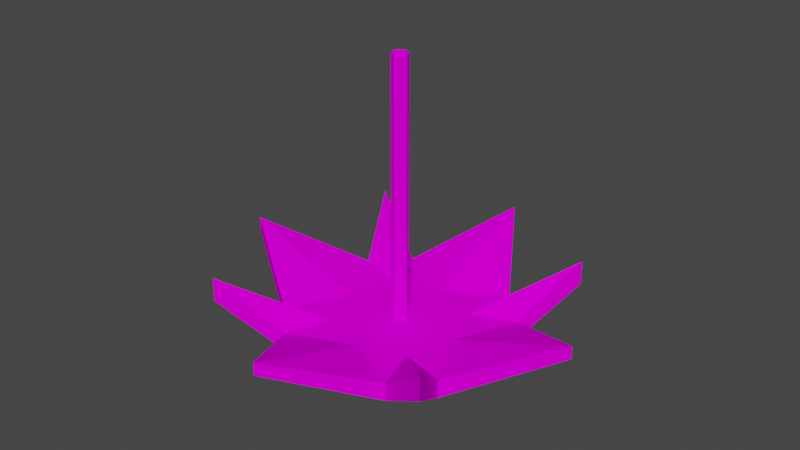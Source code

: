 # Source: Art_Deco_Fixture_3.blend  (saved by Blender 3.2.14; exported with 4.5.12 LTS)
import bpy
from mathutils import Matrix  # noqa: F401  (used for matrix-valued properties, if any)

bpy.ops.wm.read_factory_settings(use_empty=True)
scene = bpy.context.scene
scene.name = 'Scene'

# ---- collections
col_collection = bpy.data.collections.new('Collection'); scene.collection.children.link(col_collection)

# ---- images (referenced by path relative to the original .blend; pixels are not part of the script)
import os
ASSET_DIR = os.environ.get("B2B_ASSET_DIR", "")  # directory of the original .blend (textures are referenced by path, not embedded)
HERE = os.path.dirname(os.path.abspath(__file__))  # packed textures are extracted next to this script under _unpacked/

def load_image(name, relpath, width, height, colorspace="sRGB"):
    """Load a texture the original file referenced (path relative to the .blend, or extracted next to this script)."""
    p = next((c for c in (os.path.join(HERE, relpath), os.path.join(ASSET_DIR, relpath)) if relpath and os.path.exists(c)), "")
    if p:
        img = bpy.data.images.load(p, check_existing=True)
        img.name = name
    else:  # same state as the original file: an image datablock whose file is absent (Cycles renders it pink)
        img = bpy.data.images.new(name, width, height)
        img.source = "FILE"
        img.filepath = "//" + (relpath or name)
    img.colorspace_settings.name = colorspace
    return img
img_art_deco_lamp_3_fixture_texture_1_png = load_image('Art Deco Lamp 3 Fixture Texture 1.png', 'Art Deco Lamp 3 Fixture Texture 1.png', 1024, 1024, 'sRGB')

# ---- materials (node trees are filled in below, after node groups)
mat_fixture_3 = bpy.data.materials.new('Fixture 3')
mat_fixture_3.use_transparent_shadow = False

# ---- material node trees
mat_fixture_3.use_nodes = True; mat_fixture_3.node_tree.nodes.clear()
_N = mat_fixture_3.node_tree.nodes; _L = mat_fixture_3.node_tree.links
n0 = _N.new('ShaderNodeOutputMaterial'); n0.name = 'Material Output'; n0.location = (300, 300)
n1 = _N.new('ShaderNodeTexImage'); n1.name = 'Image Texture'; n1.location = (-356, 204)
n1.image = img_art_deco_lamp_3_fixture_texture_1_png
n2 = _N.new('ShaderNodeBsdfPrincipled'); n2.name = 'Principled BSDF'; n2.location = (81, 300)
n2.distribution = 'GGX'
n2.subsurface_method = 'RANDOM_WALK_SKIN'
n2.inputs[2].default_value = 1.0
n2.inputs[3].default_value = 1.45
n2.inputs[13].default_value = 0.0
n2.inputs[27].default_value = (0.0, 0.0, 0.0, 1.0)
n2.inputs[28].default_value = 1.0
_L.new(n2.outputs[0], n0.inputs[0])
_L.new(n1.outputs[0], n2.inputs[0])
n0.is_active_output = True

# ---- world
world_world = bpy.data.worlds.new('World'); scene.world = world_world
world_world.use_nodes = True; world_world.node_tree.nodes.clear()
_N = world_world.node_tree.nodes; _L = world_world.node_tree.links
n0 = _N.new('ShaderNodeOutputWorld'); n0.name = 'World Output'; n0.location = (300, 300)
n1 = _N.new('ShaderNodeBackground'); n1.name = 'Background'; n1.location = (10, 300)
n1.inputs[0].default_value = (0.05088, 0.05088, 0.05088, 1.0)
_L.new(n1.outputs[0], n0.inputs[0])
n0.is_active_output = True
world_world.color = (0.05088, 0.05088, 0.05088)
world_world.use_sun_shadow = False
world_world.sun_shadow_jitter_overblur = 0.0

# ---- meshes
me_cube_001 = bpy.data.meshes.new('Cube.001')
me_cube_001.from_pydata([(0.25, 0.25, 0.0704), (0.25, 0.25, 0.1204), (0.0, 0.3841, 0.0821), (0.0, 0.3841, 0.1087), (0.3841, 0.0, 0.0821), (0.3841, 0.0, 0.1087), (0.0, 0.0, 0.0146), (0.125, 0.1915, 0.01915), (0.125, 0.1915, -0.01915), (0.1276, 0.0, 0.0146), (0.1403, 0.0, -0.06017), (0.1915, 0.125, -0.01915), (0.1915, 0.125, 0.01915), (0.0, 0.1276, 0.0146), (0.0, 0.1403, -0.06017), (0.08506, 0.08506, -0.07014), (0.09575, 0.09575, 0.0146), (0.09918, 0.09918, -0.06017), (0.1402, 0.0, -0.07014), (0.0, 0.1402, -0.07014), (0.09912, 0.09912, -0.07014), (0.1203, 0.0, -0.07014), (0.0, 0.1203, -0.07014), (0.0, 0.09938, -0.07991), (0.09938, 0.0, -0.07991), (0.07026, 0.07026, -0.07991), (0.08506, 0.08506, -0.07991), (0.1203, 0.0, -0.07991), (0.0, 0.1203, -0.07991), (0.0, 0.07887, -0.08986), (0.07887, 0.0, -0.08986), (0.05576, 0.05576, -0.08986), (0.07026, 0.07026, -0.08986), (0.09938, 0.0, -0.08986), (0.0, 0.09938, -0.08986), (0.0, 0.05953, -0.1001), (0.05953, 0.0, -0.1001), (0.04209, 0.04209, -0.1001), (0.05576, 0.05576, -0.1), (0.07887, 0.0, -0.1), (0.0, 0.07887, -0.1), (0.0, 0.03974, -0.1102), (0.05953, 0.0, -0.1102), (0.0281, 0.0281, -0.1102), (0.04209, 0.04209, -0.1102), (0.03974, 0.0, -0.1102), (0.0, 0.05953, -0.1102), (0.0, 0.03974, -0.1193), (0.0, 0.0, -0.1193), (0.03974, 0.0, -0.1193), (0.0281, 0.0281, -0.1193), (-0.25, 0.25, 0.0704), (-0.25, 0.25, 0.1204), (-0.3841, 0.0, 0.0821), (-0.3841, 0.0, 0.1087), (-0.125, 0.1915, 0.01915), (-0.125, 0.1915, -0.01915), (-0.1276, 0.0, 0.0146), (-0.1403, 0.0, -0.06017), (-0.1915, 0.125, -0.01915), (-0.1915, 0.125, 0.01915), (-0.08506, 0.08506, -0.07014), (-0.09575, 0.09575, 0.0146), (-0.09918, 0.09918, -0.06017), (-0.1402, 0.0, -0.07014), (-0.09912, 0.09912, -0.07014), (-0.1203, 0.0, -0.07014), (-0.09938, 0.0, -0.07991), (-0.07026, 0.07026, -0.07991), (-0.08506, 0.08506, -0.07991), (-0.1203, 0.0, -0.07991), (-0.07887, 0.0, -0.08986), (-0.05576, 0.05576, -0.08986), (-0.07026, 0.07026, -0.08986), (-0.09938, 0.0, -0.08986), (-0.05953, 0.0, -0.1001), (-0.04209, 0.04209, -0.1001), (-0.05576, 0.05576, -0.1), (-0.07887, 0.0, -0.1), (-0.05953, 0.0, -0.1102), (-0.0281, 0.0281, -0.1102), (-0.04209, 0.04209, -0.1102), (-0.03974, 0.0, -0.1102), (-0.03974, 0.0, -0.1193), (-0.0281, 0.0281, -0.1193), (0.25, -0.25, 0.0704), (0.25, -0.25, 0.1204), (0.0, -0.3841, 0.0821), (0.0, -0.3841, 0.1087), (0.125, -0.1915, 0.01915), (0.125, -0.1915, -0.01915), (0.1915, -0.125, -0.01915), (0.1915, -0.125, 0.01915), (0.0, -0.1276, 0.0146), (0.0, -0.1403, -0.06017), (0.08506, -0.08506, -0.07014), (0.09575, -0.09575, 0.0146), (0.09918, -0.09918, -0.06017), (0.0, -0.1402, -0.07014), (0.09912, -0.09912, -0.07014), (0.0, -0.1203, -0.07014), (0.0, -0.09938, -0.07991), (0.07026, -0.07026, -0.07991), (0.08506, -0.08506, -0.07991), (0.0, -0.1203, -0.07991), (0.0, -0.07887, -0.08986), (0.05576, -0.05576, -0.08986), (0.07026, -0.07026, -0.08986), (0.0, -0.09938, -0.08986), (0.0, -0.05953, -0.1001), (0.04209, -0.04209, -0.1001), (0.05576, -0.05576, -0.1), (0.0, -0.07887, -0.1), (0.0, -0.03974, -0.1102), (0.0281, -0.0281, -0.1102), (0.04209, -0.04209, -0.1102), (0.0, -0.05953, -0.1102), (0.0, -0.03974, -0.1193), (0.0281, -0.0281, -0.1193), (-0.25, -0.25, 0.0704), (-0.25, -0.25, 0.1204), (-0.125, -0.1915, 0.01915), (-0.125, -0.1915, -0.01915), (-0.1915, -0.125, -0.01915), (-0.1915, -0.125, 0.01915), (-0.08506, -0.08506, -0.07014), (-0.09575, -0.09575, 0.0146), (-0.09918, -0.09918, -0.06017), (-0.09912, -0.09912, -0.07014), (-0.07026, -0.07026, -0.07991), (-0.08506, -0.08506, -0.07991), (-0.05576, -0.05576, -0.08986), (-0.07026, -0.07026, -0.08986), (-0.04209, -0.04209, -0.1001), (-0.05576, -0.05576, -0.1), (-0.0281, -0.0281, -0.1102), (-0.04209, -0.04209, -0.1102), (-0.0281, -0.0281, -0.1193), (-1.355e-10, 0.0166, 0.5516), (0.01174, 0.01174, 0.5516), (0.0166, 1.355e-10, 0.5516), (-1.355e-10, 0.0166, -0.08542), (0.0166, 1.355e-10, -0.08542), (0.01174, 0.01174, -0.08542), (-0.01174, 0.01174, 0.5516), (-0.0166, 1.355e-10, 0.5516), (-0.0166, 1.355e-10, -0.08542), (-0.01174, 0.01174, -0.08542), (-1.355e-10, -0.0166, 0.5516), (0.01174, -0.01174, 0.5516), (-1.355e-10, -0.0166, -0.08542), (0.01174, -0.01174, -0.08542), (-0.01174, -0.01174, 0.5516), (-0.01174, -0.01174, -0.08542)], [], [(8, 7, 1, 0), (16, 13, 6, 9), (17, 11, 4, 10), (11, 12, 5, 4), (22, 15, 26, 28), (12, 16, 9, 5), (2, 3, 7, 8), (15, 21, 27, 26), (1, 7, 16, 12), (2, 8, 17, 14), (0, 1, 12, 11), (8, 0, 11, 17), (7, 3, 13, 16), (18, 20, 17, 10), (20, 19, 14, 17), (21, 15, 20, 18), (15, 22, 19, 20), (23, 25, 32, 34), (25, 24, 33, 32), (24, 25, 26, 27), (25, 23, 28, 26), (29, 31, 38, 40), (31, 30, 39, 38), (30, 31, 32, 33), (31, 29, 34, 32), (35, 37, 44, 46), (36, 37, 38, 39), (37, 35, 40, 38), (37, 36, 42, 44), (45, 43, 44, 42), (43, 41, 46, 44), (47, 50, 49, 48), (43, 45, 49, 50), (41, 43, 50, 47), (56, 51, 52, 55), (62, 57, 6, 13), (63, 58, 53, 59), (59, 53, 54, 60), (22, 28, 69, 61), (60, 54, 57, 62), (2, 56, 55, 3), (61, 69, 70, 66), (52, 60, 62, 55), (2, 14, 63, 56), (51, 59, 60, 52), (56, 63, 59, 51), (55, 62, 13, 3), (64, 58, 63, 65), (65, 63, 14, 19), (66, 64, 65, 61), (61, 65, 19, 22), (23, 34, 73, 68), (68, 73, 74, 67), (67, 70, 69, 68), (68, 69, 28, 23), (29, 40, 77, 72), (72, 77, 78, 71), (71, 74, 73, 72), (72, 73, 34, 29), (35, 46, 81, 76), (75, 78, 77, 76), (76, 77, 40, 35), (76, 81, 79, 75), (82, 79, 81, 80), (80, 81, 46, 41), (47, 48, 83, 84), (80, 84, 83, 82), (41, 47, 84, 80), (90, 85, 86, 89), (96, 9, 6, 93), (97, 10, 4, 91), (91, 4, 5, 92), (100, 104, 103, 95), (92, 5, 9, 96), (87, 90, 89, 88), (95, 103, 27, 21), (86, 92, 96, 89), (87, 94, 97, 90), (85, 91, 92, 86), (90, 97, 91, 85), (89, 96, 93, 88), (18, 10, 97, 99), (99, 97, 94, 98), (21, 18, 99, 95), (95, 99, 98, 100), (101, 108, 107, 102), (102, 107, 33, 24), (24, 27, 103, 102), (102, 103, 104, 101), (105, 112, 111, 106), (106, 111, 39, 30), (30, 33, 107, 106), (106, 107, 108, 105), (109, 116, 115, 110), (36, 39, 111, 110), (110, 111, 112, 109), (110, 115, 42, 36), (45, 42, 115, 114), (114, 115, 116, 113), (117, 48, 49, 118), (114, 118, 49, 45), (113, 117, 118, 114), (122, 121, 120, 119), (126, 93, 6, 57), (127, 123, 53, 58), (123, 124, 54, 53), (100, 125, 130, 104), (124, 126, 57, 54), (87, 88, 121, 122), (125, 66, 70, 130), (120, 121, 126, 124), (87, 122, 127, 94), (119, 120, 124, 123), (122, 119, 123, 127), (121, 88, 93, 126), (64, 128, 127, 58), (128, 98, 94, 127), (66, 125, 128, 64), (125, 100, 98, 128), (101, 129, 132, 108), (129, 67, 74, 132), (67, 129, 130, 70), (129, 101, 104, 130), (105, 131, 134, 112), (131, 71, 78, 134), (71, 131, 132, 74), (131, 105, 108, 132), (109, 133, 136, 116), (75, 133, 134, 78), (133, 109, 112, 134), (133, 75, 79, 136), (82, 135, 136, 79), (135, 113, 116, 136), (117, 137, 83, 48), (135, 82, 83, 137), (113, 135, 137, 117), (139, 140, 142, 143), (138, 139, 143, 141), (144, 147, 146, 145), (138, 141, 147, 144), (149, 151, 142, 140), (148, 150, 151, 149), (152, 145, 146, 153), (148, 152, 153, 150)])
_uv = me_cube_001.uv_layers.new(name='UVMap')
_uv.uv.foreach_set('vector', [0.5428, 0.006914, 0.9989, 0.006914, 0.9989, 0.9959, 0.5428, 0.9959, 0.4843, 0.9871, 0.01539, 0.9871, 0.01539, 0.01101, 0.4843, 0.01101, 0.4843, 0.9871, 0.01539, 0.9871, 0.01539, 0.01101, 0.4843, 0.01101, 0.9989, 0.9959, 0.5428, 0.9959, 0.5428, 0.006914, 0.9989, 0.006914, 0.5428, 0.9959, 0.5428, 0.5, 0.9989, 0.5, 0.9989, 0.9959, 0.4843, 0.01101, 0.4843, 0.9871, 0.01539, 0.9871, 0.01539, 0.01101, 0.9989, 0.9959, 0.5428, 0.9959, 0.5428, 0.006914, 0.9989, 0.006914, 0.5428, 0.5, 0.5428, 0.006914, 0.9989, 0.006914, 0.9989, 0.5, 0.01539, 0.01101, 0.4843, 0.01101, 0.4843, 0.9871, 0.01539, 0.9871, 0.01539, 0.01101, 0.4843, 0.01101, 0.4843, 0.9871, 0.01539, 0.9871, 0.5428, 0.006914, 0.9989, 0.006914, 0.9989, 0.9959, 0.5428, 0.9959, 0.01539, 0.9871, 0.01539, 0.01101, 0.4843, 0.01101, 0.4843, 0.9871, 0.01539, 0.9871, 0.01539, 0.01101, 0.4843, 0.01101, 0.4843, 0.9871, 0.9989, 0.006914, 0.9989, 0.5, 0.5428, 0.5, 0.5428, 0.006914, 0.9989, 0.5, 0.9989, 0.9959, 0.5428, 0.9959, 0.5428, 0.5, 0.9989, 0.006914, 0.9989, 0.5, 0.5428, 0.5, 0.5428, 0.006914, 0.9989, 0.5, 0.9989, 0.9959, 0.5428, 0.9959, 0.5428, 0.5, 0.5428, 0.9959, 0.5428, 0.5, 0.9989, 0.5, 0.9989, 0.9959, 0.5428, 0.5, 0.5428, 0.006914, 0.9989, 0.006914, 0.9989, 0.5, 0.9989, 0.006914, 0.9989, 0.5, 0.5428, 0.5, 0.5428, 0.006914, 0.9989, 0.5, 0.9989, 0.9959, 0.5428, 0.9959, 0.5428, 0.5, 0.9989, 0.006914, 0.9989, 0.5, 0.5428, 0.5, 0.5428, 0.006914, 0.9989, 0.5, 0.9989, 0.9959, 0.5428, 0.9959, 0.5428, 0.5, 0.9989, 0.006914, 0.9989, 0.5, 0.5428, 0.5, 0.5428, 0.006914, 0.9989, 0.5, 0.9989, 0.9959, 0.5428, 0.9959, 0.5428, 0.5, 0.5428, 0.9959, 0.5428, 0.5, 0.9989, 0.5, 0.9989, 0.9959, 0.9989, 0.006914, 0.9989, 0.5, 0.5428, 0.5, 0.5428, 0.006914, 0.9989, 0.5, 0.9989, 0.9959, 0.5428, 0.9959, 0.5428, 0.5, 0.5428, 0.5, 0.5428, 0.006914, 0.9989, 0.006914, 0.9989, 0.5, 0.9989, 0.006914, 0.9989, 0.5, 0.5428, 0.5, 0.5428, 0.006914, 0.9989, 0.5, 0.9989, 0.9959, 0.5428, 0.9959, 0.5428, 0.5, 0.9989, 0.9959, 0.5428, 0.9959, 0.5428, 0.006914, 0.9989, 0.006914, 0.5428, 0.5, 0.5428, 0.006914, 0.9989, 0.006914, 0.9989, 0.5, 0.5428, 0.9959, 0.5428, 0.5, 0.9989, 0.5, 0.9989, 0.9959, 0.5428, 0.006914, 0.5428, 0.9959, 0.9989, 0.9959, 0.9989, 0.006914, 0.4843, 0.9871, 0.4843, 0.01101, 0.01539, 0.01101, 0.01539, 0.9871, 0.4843, 0.9871, 0.4843, 0.01101, 0.01539, 0.01101, 0.01539, 0.9871, 0.9989, 0.9959, 0.9989, 0.006914, 0.5428, 0.006914, 0.5428, 0.9959, 0.5428, 0.9959, 0.9989, 0.9959, 0.9989, 0.5, 0.5428, 0.5, 0.4843, 0.01101, 0.01539, 0.01101, 0.01539, 0.9871, 0.4843, 0.9871, 0.9989, 0.9959, 0.9989, 0.006914, 0.5428, 0.006914, 0.5428, 0.9959, 0.5428, 0.5, 0.9989, 0.5, 0.9989, 0.006914, 0.5428, 0.006914, 0.01539, 0.01101, 0.01539, 0.9871, 0.4843, 0.9871, 0.4843, 0.01101, 0.01539, 0.01101, 0.01539, 0.9871, 0.4843, 0.9871, 0.4843, 0.01101, 0.5428, 0.006914, 0.5428, 0.9959, 0.9989, 0.9959, 0.9989, 0.006914, 0.01539, 0.9871, 0.4843, 0.9871, 0.4843, 0.01101, 0.01539, 0.01101, 0.01539, 0.9871, 0.4843, 0.9871, 0.4843, 0.01101, 0.01539, 0.01101, 0.9989, 0.006914, 0.5428, 0.006914, 0.5428, 0.5, 0.9989, 0.5, 0.9989, 0.5, 0.5428, 0.5, 0.5428, 0.9959, 0.9989, 0.9959, 0.9989, 0.006914, 0.5428, 0.006914, 0.5428, 0.5, 0.9989, 0.5, 0.9989, 0.5, 0.5428, 0.5, 0.5428, 0.9959, 0.9989, 0.9959, 0.5428, 0.9959, 0.9989, 0.9959, 0.9989, 0.5, 0.5428, 0.5, 0.5428, 0.5, 0.9989, 0.5, 0.9989, 0.006914, 0.5428, 0.006914, 0.9989, 0.006914, 0.5428, 0.006914, 0.5428, 0.5, 0.9989, 0.5, 0.9989, 0.5, 0.5428, 0.5, 0.5428, 0.9959, 0.9989, 0.9959, 0.9989, 0.006914, 0.5428, 0.006914, 0.5428, 0.5, 0.9989, 0.5, 0.9989, 0.5, 0.5428, 0.5, 0.5428, 0.9959, 0.9989, 0.9959, 0.9989, 0.006914, 0.5428, 0.006914, 0.5428, 0.5, 0.9989, 0.5, 0.9989, 0.5, 0.5428, 0.5, 0.5428, 0.9959, 0.9989, 0.9959, 0.5428, 0.9959, 0.9989, 0.9959, 0.9989, 0.5, 0.5428, 0.5, 0.9989, 0.006914, 0.5428, 0.006914, 0.5428, 0.5, 0.9989, 0.5, 0.9989, 0.5, 0.5428, 0.5, 0.5428, 0.9959, 0.9989, 0.9959, 0.5428, 0.5, 0.9989, 0.5, 0.9989, 0.006914, 0.5428, 0.006914, 0.9989, 0.006914, 0.5428, 0.006914, 0.5428, 0.5, 0.9989, 0.5, 0.9989, 0.5, 0.5428, 0.5, 0.5428, 0.9959, 0.9989, 0.9959, 0.9989, 0.9959, 0.9989, 0.006914, 0.5428, 0.006914, 0.5428, 0.9959, 0.5428, 0.5, 0.9989, 0.5, 0.9989, 0.006914, 0.5428, 0.006914, 0.5428, 0.9959, 0.9989, 0.9959, 0.9989, 0.5, 0.5428, 0.5, 0.5428, 0.006914, 0.5428, 0.9959, 0.9989, 0.9959, 0.9989, 0.006914, 0.4843, 0.9871, 0.4843, 0.01101, 0.01539, 0.01101, 0.01539, 0.9871, 0.4843, 0.9871, 0.4843, 0.01101, 0.01539, 0.01101, 0.01539, 0.9871, 0.9989, 0.9959, 0.9989, 0.006914, 0.5428, 0.006914, 0.5428, 0.9959, 0.5428, 0.9959, 0.9989, 0.9959, 0.9989, 0.5, 0.5428, 0.5, 0.4843, 0.01101, 0.01539, 0.01101, 0.01539, 0.9871, 0.4843, 0.9871, 0.9989, 0.9959, 0.9989, 0.006914, 0.5428, 0.006914, 0.5428, 0.9959, 0.5428, 0.5, 0.9989, 0.5, 0.9989, 0.006914, 0.5428, 0.006914, 0.01539, 0.01101, 0.01539, 0.9871, 0.4843, 0.9871, 0.4843, 0.01101, 0.01539, 0.01101, 0.01539, 0.9871, 0.4843, 0.9871, 0.4843, 0.01101, 0.5428, 0.006914, 0.5428, 0.9959, 0.9989, 0.9959, 0.9989, 0.006914, 0.01539, 0.9871, 0.4843, 0.9871, 0.4843, 0.01101, 0.01539, 0.01101, 0.01539, 0.9871, 0.4843, 0.9871, 0.4843, 0.01101, 0.01539, 0.01101, 0.9989, 0.006914, 0.5428, 0.006914, 0.5428, 0.5, 0.9989, 0.5, 0.9989, 0.5, 0.5428, 0.5, 0.5428, 0.9959, 0.9989, 0.9959, 0.9989, 0.006914, 0.5428, 0.006914, 0.5428, 0.5, 0.9989, 0.5, 0.9989, 0.5, 0.5428, 0.5, 0.5428, 0.9959, 0.9989, 0.9959, 0.5428, 0.9959, 0.9989, 0.9959, 0.9989, 0.5, 0.5428, 0.5, 0.5428, 0.5, 0.9989, 0.5, 0.9989, 0.006914, 0.5428, 0.006914, 0.9989, 0.006914, 0.5428, 0.006914, 0.5428, 0.5, 0.9989, 0.5, 0.9989, 0.5, 0.5428, 0.5, 0.5428, 0.9959, 0.9989, 0.9959, 0.9989, 0.006914, 0.5428, 0.006914, 0.5428, 0.5, 0.9989, 0.5, 0.9989, 0.5, 0.5428, 0.5, 0.5428, 0.9959, 0.9989, 0.9959, 0.9989, 0.006914, 0.5428, 0.006914, 0.5428, 0.5, 0.9989, 0.5, 0.9989, 0.5, 0.5428, 0.5, 0.5428, 0.9959, 0.9989, 0.9959, 0.5428, 0.9959, 0.9989, 0.9959, 0.9989, 0.5, 0.5428, 0.5, 0.9989, 0.006914, 0.5428, 0.006914, 0.5428, 0.5, 0.9989, 0.5, 0.9989, 0.5, 0.5428, 0.5, 0.5428, 0.9959, 0.9989, 0.9959, 0.5428, 0.5, 0.9989, 0.5, 0.9989, 0.006914, 0.5428, 0.006914, 0.9989, 0.006914, 0.5428, 0.006914, 0.5428, 0.5, 0.9989, 0.5, 0.9989, 0.5, 0.5428, 0.5, 0.5428, 0.9959, 0.9989, 0.9959, 0.9989, 0.9959, 0.9989, 0.006914, 0.5428, 0.006914, 0.5428, 0.9959, 0.5428, 0.5, 0.9989, 0.5, 0.9989, 0.006914, 0.5428, 0.006914, 0.5428, 0.9959, 0.9989, 0.9959, 0.9989, 0.5, 0.5428, 0.5, 0.5428, 0.006914, 0.9989, 0.006914, 0.9989, 0.9959, 0.5428, 0.9959, 0.4843, 0.9871, 0.01539, 0.9871, 0.01539, 0.01101, 0.4843, 0.01101, 0.4843, 0.9871, 0.01539, 0.9871, 0.01539, 0.01101, 0.4843, 0.01101, 0.9989, 0.9959, 0.5428, 0.9959, 0.5428, 0.006914, 0.9989, 0.006914, 0.5428, 0.9959, 0.5428, 0.5, 0.9989, 0.5, 0.9989, 0.9959, 0.4843, 0.01101, 0.4843, 0.9871, 0.01539, 0.9871, 0.01539, 0.01101, 0.9989, 0.9959, 0.5428, 0.9959, 0.5428, 0.006914, 0.9989, 0.006914, 0.5428, 0.5, 0.5428, 0.006914, 0.9989, 0.006914, 0.9989, 0.5, 0.01539, 0.01101, 0.4843, 0.01101, 0.4843, 0.9871, 0.01539, 0.9871, 0.01539, 0.01101, 0.4843, 0.01101, 0.4843, 0.9871, 0.01539, 0.9871, 0.5428, 0.006914, 0.9989, 0.006914, 0.9989, 0.9959, 0.5428, 0.9959, 0.01539, 0.9871, 0.01539, 0.01101, 0.4843, 0.01101, 0.4843, 0.9871, 0.01539, 0.9871, 0.01539, 0.01101, 0.4843, 0.01101, 0.4843, 0.9871, 0.9989, 0.006914, 0.9989, 0.5, 0.5428, 0.5, 0.5428, 0.006914, 0.9989, 0.5, 0.9989, 0.9959, 0.5428, 0.9959, 0.5428, 0.5, 0.9989, 0.006914, 0.9989, 0.5, 0.5428, 0.5, 0.5428, 0.006914, 0.9989, 0.5, 0.9989, 0.9959, 0.5428, 0.9959, 0.5428, 0.5, 0.5428, 0.9959, 0.5428, 0.5, 0.9989, 0.5, 0.9989, 0.9959, 0.5428, 0.5, 0.5428, 0.006914, 0.9989, 0.006914, 0.9989, 0.5, 0.9989, 0.006914, 0.9989, 0.5, 0.5428, 0.5, 0.5428, 0.006914, 0.9989, 0.5, 0.9989, 0.9959, 0.5428, 0.9959, 0.5428, 0.5, 0.9989, 0.006914, 0.9989, 0.5, 0.5428, 0.5, 0.5428, 0.006914, 0.9989, 0.5, 0.9989, 0.9959, 0.5428, 0.9959, 0.5428, 0.5, 0.9989, 0.006914, 0.9989, 0.5, 0.5428, 0.5, 0.5428, 0.006914, 0.9989, 0.5, 0.9989, 0.9959, 0.5428, 0.9959, 0.5428, 0.5, 0.5428, 0.9959, 0.5428, 0.5, 0.9989, 0.5, 0.9989, 0.9959, 0.9989, 0.006914, 0.9989, 0.5, 0.5428, 0.5, 0.5428, 0.006914, 0.9989, 0.5, 0.9989, 0.9959, 0.5428, 0.9959, 0.5428, 0.5, 0.5428, 0.5, 0.5428, 0.006914, 0.9989, 0.006914, 0.9989, 0.5, 0.9989, 0.006914, 0.9989, 0.5, 0.5428, 0.5, 0.5428, 0.006914, 0.9989, 0.5, 0.9989, 0.9959, 0.5428, 0.9959, 0.5428, 0.5, 0.9989, 0.9959, 0.5428, 0.9959, 0.5428, 0.006914, 0.9989, 0.006914, 0.5428, 0.5, 0.5428, 0.006914, 0.9989, 0.006914, 0.9989, 0.5, 0.5428, 0.9959, 0.5428, 0.5, 0.9989, 0.5, 0.9989, 0.9959, 0.5428, 0.5, 0.5428, 0.006914, 0.9989, 0.006914, 0.9989, 0.5, 0.5428, 0.9959, 0.5428, 0.5, 0.9989, 0.5, 0.9989, 0.9959, 0.5428, 0.5, 0.9989, 0.5, 0.9989, 0.006914, 0.5428, 0.006914, 0.5428, 0.9959, 0.9989, 0.9959, 0.9989, 0.5, 0.5428, 0.5, 0.5428, 0.5, 0.9989, 0.5, 0.9989, 0.006914, 0.5428, 0.006914, 0.5428, 0.9959, 0.9989, 0.9959, 0.9989, 0.5, 0.5428, 0.5, 0.5428, 0.5, 0.5428, 0.006914, 0.9989, 0.006914, 0.9989, 0.5, 0.5428, 0.9959, 0.5428, 0.5, 0.9989, 0.5, 0.9989, 0.9959])
me_cube_001.materials.append(mat_fixture_3)
me_cube_001.update()

# ---- objects
ob_cube = bpy.data.objects.new('Cube', me_cube_001)

# ---- transforms, parenting, visibility, modifiers, constraints
ob_cube.location = (0.0, 0.0, 0.0)

# ---- collection membership
col_collection.objects.link(ob_cube)

# ---- scene / render settings (as saved in the file)
scene.frame_start = 1; scene.frame_end = 250; scene.frame_set(1)
scene.render.engine = 'BLENDER_EEVEE_NEXT'
scene.cycles.sampling_pattern = 'TABULATED_SOBOL'
scene.cycles.use_light_tree = False
scene.view_settings.view_transform = 'Filmic'
bpy.context.view_layer.update()

# ---- added for rendering (the .blend has no active camera and no usable light): camera, sun
cam_auto = bpy.data.cameras.new('AutoCamera')
cam_auto.lens = 50.0
cam_auto.sensor_width = 36.0
cam_auto.clip_end = 1000.0
ob_auto_camera = bpy.data.objects.new('AutoCamera', cam_auto)
scene.collection.objects.link(ob_auto_camera)
ob_auto_camera.location = (1.18125, -1.4175, 1.16114)
ob_auto_camera.rotation_euler = (1.09748, -7.21219e-08, 0.694738)
scene.camera = ob_auto_camera
light_auto_sun = bpy.data.lights.new('AutoSun', 'SUN')
light_auto_sun.energy = 3.0
light_auto_sun.angle = 0.0523599
ob_auto_sun = bpy.data.objects.new('AutoSun', light_auto_sun)
scene.collection.objects.link(ob_auto_sun)
ob_auto_sun.rotation_euler = (0.872665, 0.174533, 0.523599)
bpy.context.view_layer.update()
